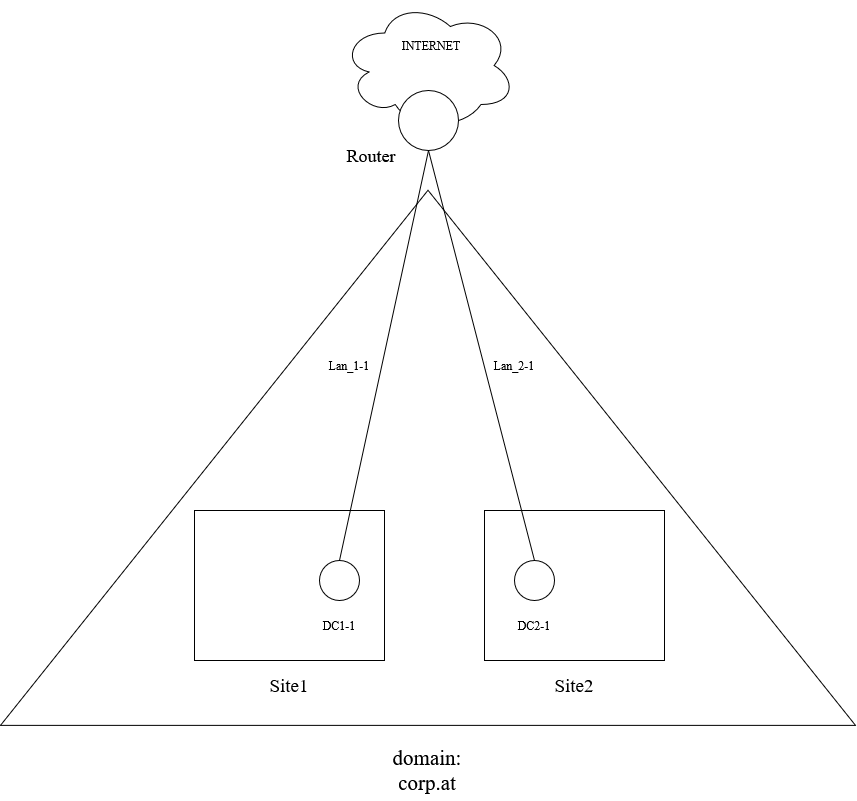

The diagram above was exported from draw.io. Its source (the exported page's mxGraphModel, read from the mxfile embedded in the PNG):
<mxGraphModel dx="1818" dy="1828" grid="1" gridSize="10" guides="1" tooltips="1" connect="1" arrows="1" fold="1" page="1" pageScale="1" pageWidth="827" pageHeight="1169" math="0" shadow="0">
  <root>
    <mxCell id="0" />
    <mxCell id="1" parent="0" />
    <mxCell id="0TVYWUzJW_4-8FFfHiwb-2" value="" style="triangle;whiteSpace=wrap;html=1;rotation=-90;" vertex="1" parent="1">
      <mxGeometry x="146" y="-170.07" width="535.14" height="855" as="geometry" />
    </mxCell>
    <mxCell id="0TVYWUzJW_4-8FFfHiwb-3" value="&lt;div&gt;&lt;font style=&quot;font-size: 21px;&quot;&gt;domain:&lt;/font&gt;&lt;/div&gt;&lt;div&gt;&lt;font style=&quot;font-size: 21px;&quot;&gt;corp.at&lt;/font&gt;&lt;/div&gt;" style="text;html=1;whiteSpace=wrap;strokeColor=none;fillColor=none;align=center;verticalAlign=middle;rounded=0;" vertex="1" parent="1">
      <mxGeometry x="345.35" y="540" width="136.43" height="60" as="geometry" />
    </mxCell>
    <mxCell id="0TVYWUzJW_4-8FFfHiwb-4" value="" style="rounded=0;whiteSpace=wrap;html=1;" vertex="1" parent="1">
      <mxGeometry x="180" y="310" width="190" height="150" as="geometry" />
    </mxCell>
    <mxCell id="0TVYWUzJW_4-8FFfHiwb-5" value="&lt;font style=&quot;font-size: 19px;&quot;&gt;Site1&lt;/font&gt;" style="text;html=1;whiteSpace=wrap;strokeColor=none;fillColor=none;align=center;verticalAlign=middle;rounded=0;" vertex="1" parent="1">
      <mxGeometry x="245" y="470" width="60" height="30" as="geometry" />
    </mxCell>
    <mxCell id="0TVYWUzJW_4-8FFfHiwb-6" value="" style="rounded=0;whiteSpace=wrap;html=1;" vertex="1" parent="1">
      <mxGeometry x="470" y="310" width="180" height="150" as="geometry" />
    </mxCell>
    <mxCell id="0TVYWUzJW_4-8FFfHiwb-7" value="&lt;div&gt;&lt;font style=&quot;font-size: 19px;&quot;&gt;Site2&lt;/font&gt;&lt;/div&gt;" style="text;html=1;whiteSpace=wrap;strokeColor=none;fillColor=none;align=center;verticalAlign=middle;rounded=0;" vertex="1" parent="1">
      <mxGeometry x="530" y="470" width="60" height="30" as="geometry" />
    </mxCell>
    <mxCell id="0TVYWUzJW_4-8FFfHiwb-8" value="" style="ellipse;whiteSpace=wrap;html=1;aspect=fixed;" vertex="1" parent="1">
      <mxGeometry x="305" y="360" width="40" height="40" as="geometry" />
    </mxCell>
    <mxCell id="0TVYWUzJW_4-8FFfHiwb-9" value="" style="ellipse;whiteSpace=wrap;html=1;aspect=fixed;" vertex="1" parent="1">
      <mxGeometry x="500" y="360" width="40" height="40" as="geometry" />
    </mxCell>
    <mxCell id="0TVYWUzJW_4-8FFfHiwb-10" value="DC1-1" style="text;html=1;whiteSpace=wrap;strokeColor=none;fillColor=none;align=center;verticalAlign=middle;rounded=0;" vertex="1" parent="1">
      <mxGeometry x="295" y="410" width="60" height="30" as="geometry" />
    </mxCell>
    <mxCell id="0TVYWUzJW_4-8FFfHiwb-11" value="DC2-1" style="text;html=1;whiteSpace=wrap;strokeColor=none;fillColor=none;align=center;verticalAlign=middle;rounded=0;" vertex="1" parent="1">
      <mxGeometry x="490" y="410" width="60" height="30" as="geometry" />
    </mxCell>
    <mxCell id="0TVYWUzJW_4-8FFfHiwb-13" value="" style="ellipse;shape=cloud;whiteSpace=wrap;html=1;" vertex="1" parent="1">
      <mxGeometry x="326.5" y="-200" width="175" height="130" as="geometry" />
    </mxCell>
    <mxCell id="0TVYWUzJW_4-8FFfHiwb-12" value="" style="ellipse;whiteSpace=wrap;html=1;aspect=fixed;" vertex="1" parent="1">
      <mxGeometry x="384" y="-110" width="60" height="60" as="geometry" />
    </mxCell>
    <mxCell id="0TVYWUzJW_4-8FFfHiwb-14" value="INTERNET" style="text;html=1;whiteSpace=wrap;strokeColor=none;fillColor=none;align=center;verticalAlign=middle;rounded=0;" vertex="1" parent="1">
      <mxGeometry x="386.5" y="-170.07" width="60" height="30" as="geometry" />
    </mxCell>
    <mxCell id="0TVYWUzJW_4-8FFfHiwb-18" value="" style="endArrow=none;html=1;rounded=0;exitX=0.5;exitY=0;exitDx=0;exitDy=0;entryX=0.5;entryY=1;entryDx=0;entryDy=0;" edge="1" parent="1" source="0TVYWUzJW_4-8FFfHiwb-8" target="0TVYWUzJW_4-8FFfHiwb-12">
      <mxGeometry width="50" height="50" relative="1" as="geometry">
        <mxPoint x="347" y="190" as="sourcePoint" />
        <mxPoint x="421" y="-50" as="targetPoint" />
      </mxGeometry>
    </mxCell>
    <mxCell id="0TVYWUzJW_4-8FFfHiwb-19" value="&lt;div&gt;&lt;font style=&quot;font-size: 18px;&quot;&gt;Router&lt;/font&gt;&lt;/div&gt;" style="text;html=1;whiteSpace=wrap;strokeColor=none;fillColor=none;align=center;verticalAlign=middle;rounded=0;" vertex="1" parent="1">
      <mxGeometry x="326.5" y="-60" width="60" height="30" as="geometry" />
    </mxCell>
    <mxCell id="0TVYWUzJW_4-8FFfHiwb-21" value="" style="endArrow=none;html=1;rounded=0;exitX=0.5;exitY=0;exitDx=0;exitDy=0;entryX=0.5;entryY=1;entryDx=0;entryDy=0;" edge="1" parent="1" source="0TVYWUzJW_4-8FFfHiwb-9" target="0TVYWUzJW_4-8FFfHiwb-12">
      <mxGeometry width="50" height="50" relative="1" as="geometry">
        <mxPoint x="700" y="556" as="sourcePoint" />
        <mxPoint x="420" y="-50" as="targetPoint" />
      </mxGeometry>
    </mxCell>
    <mxCell id="0TVYWUzJW_4-8FFfHiwb-22" value="Lan_1-1" style="text;html=1;whiteSpace=wrap;strokeColor=none;fillColor=none;align=center;verticalAlign=middle;rounded=0;" vertex="1" parent="1">
      <mxGeometry x="305" y="150" width="60" height="30" as="geometry" />
    </mxCell>
    <mxCell id="0TVYWUzJW_4-8FFfHiwb-23" value="Lan_2-1" style="text;html=1;whiteSpace=wrap;strokeColor=none;fillColor=none;align=center;verticalAlign=middle;rounded=0;" vertex="1" parent="1">
      <mxGeometry x="470" y="150" width="60" height="30" as="geometry" />
    </mxCell>
  </root>
</mxGraphModel>